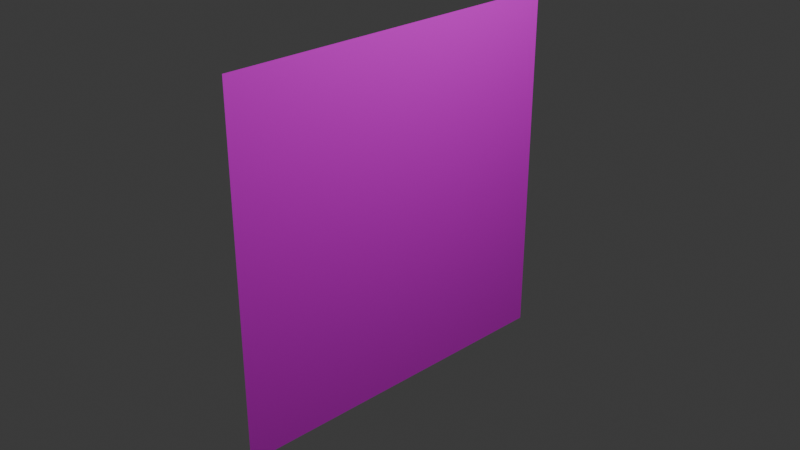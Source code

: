 # Source: hitEffect.blend  (saved by Blender 4.4.32; exported with 4.5.12 LTS)
import bpy
from mathutils import Matrix  # noqa: F401  (used for matrix-valued properties, if any)

bpy.ops.wm.read_factory_settings(use_empty=True)
scene = bpy.context.scene
scene.name = 'Scene'

# ---- collections
col_collection = bpy.data.collections.new('Collection'); scene.collection.children.link(col_collection)

# ---- images (referenced by path relative to the original .blend; pixels are not part of the script)
import os
ASSET_DIR = os.environ.get("B2B_ASSET_DIR", "")  # directory of the original .blend (textures are referenced by path, not embedded)
HERE = os.path.dirname(os.path.abspath(__file__))  # packed textures are extracted next to this script under _unpacked/

def load_image(name, relpath, width, height, colorspace="sRGB"):
    """Load a texture the original file referenced (path relative to the .blend, or extracted next to this script)."""
    p = next((c for c in (os.path.join(HERE, relpath), os.path.join(ASSET_DIR, relpath)) if relpath and os.path.exists(c)), "")
    if p:
        img = bpy.data.images.load(p, check_existing=True)
        img.name = name
    else:  # same state as the original file: an image datablock whose file is absent (Cycles renders it pink)
        img = bpy.data.images.new(name, width, height)
        img.source = "FILE"
        img.filepath = "//" + (relpath or name)
    img.colorspace_settings.name = colorspace
    return img
img_hiteffect_png = load_image('hitEffect.png', 'hitEffect.png', 1024, 1024, 'sRGB')

# ---- materials (node trees are filled in below, after node groups)
mat_001 = bpy.data.materials.new('マテリアル.001')
mat_001.use_transparency_overlap = False
mat_001.show_transparent_back = False
mat_001.roughness = 0.5

# ---- material node trees
mat_001.use_nodes = True; mat_001.node_tree.nodes.clear()
_N = mat_001.node_tree.nodes; _L = mat_001.node_tree.links
n0 = _N.new('ShaderNodeBsdfPrincipled'); n0.name = 'プリンシプルBSDF'; n0.location = (0, 300)
n0.inputs[27].default_value = (0.0, 0.0, 0.0, 1.0)
n0.inputs[28].default_value = 1.0
n1 = _N.new('ShaderNodeOutputMaterial'); n1.name = 'マテリアル出力'; n1.location = (280, 300)
n2 = _N.new('ShaderNodeTexImage'); n2.name = '画像テクスチャ'; n2.location = (-480, 300)
n2.image = img_hiteffect_png
_L.new(n0.outputs[0], n1.inputs[0])
_L.new(n2.outputs[0], n0.inputs[0])
_L.new(n2.outputs[1], n0.inputs[4])
n1.is_active_output = True

# ---- world
world_world = bpy.data.worlds.new('World'); scene.world = world_world
world_world.use_nodes = True; world_world.node_tree.nodes.clear()
_N = world_world.node_tree.nodes; _L = world_world.node_tree.links
n0 = _N.new('ShaderNodeOutputWorld'); n0.name = 'World Output'; n0.location = (300, 300)
n1 = _N.new('ShaderNodeBackground'); n1.name = 'Background'; n1.location = (10, 300)
n1.inputs[0].default_value = (0.05088, 0.05088, 0.05088, 1.0)
_L.new(n1.outputs[0], n0.inputs[0])
n0.is_active_output = True
world_world.color = (0.05088, 0.05088, 0.05088)
world_world.sun_shadow_jitter_overblur = 0.0

# ---- cameras
cam_camera = bpy.data.cameras.new('Camera')
cam_camera.clip_end = 100.0
cam_camera.ortho_scale = 7.314

# ---- lights
light_light = bpy.data.lights.new('Light', 'POINT')
light_light.energy = 1000.0
light_light.shadow_soft_size = 0.1

# ---- meshes
me_x = bpy.data.meshes.new('平面')
me_x.from_pydata([(0.0, -2.0, 2.0), (0.0, 2.0, 2.0), (0.0, -2.0, -2.0), (0.0, 2.0, -2.0)], [], [(1, 2, 0), (1, 3, 2)])
me_x.polygons.foreach_set('use_smooth', [True] * 2)
_uv = me_x.uv_layers.new(name='UVMap')
_uv.uv.foreach_set('vector', [0.9999, 0.9999, 0.0001, 0.0001, 0.9999, 0.0001, 0.9999, 0.9999, 0.0001, 0.9999, 0.0001, 0.0001])
me_x.materials.append(mat_001)
me_x.update()
me_x.normals_split_custom_set([tuple(v) for v in zip(*[iter([-1.0, 0.0, 0.0, -1.0, 0.0, 0.0, -1.0, 0.0, 0.0, -1.0, 0.0, 0.0, -1.0, 0.0, 0.0, -1.0, 0.0, 0.0])] * 3)])

# ---- objects
ob_light = bpy.data.objects.new('Light', light_light)
ob_camera = bpy.data.objects.new('Camera', cam_camera)
ob_x = bpy.data.objects.new('平面', me_x)

# ---- transforms, parenting, visibility, modifiers, constraints
ob_light.location = (4.076, 1.005, 5.904)
ob_light.rotation_euler = (0.6503, 0.05522, 1.866)
ob_light.lock_rotations_4d = False
ob_light.empty_display_type = 'ARROWS'
ob_light.color = (0.0, 0.0, 0.0, 0.0)
ob_light.lineart.crease_threshold = 0.0
ob_camera.location = (7.359, -6.926, 4.958)
ob_camera.rotation_euler = (1.109, 0.0, 0.8149)
ob_camera.lock_rotations_4d = False
ob_camera.empty_display_type = 'ARROWS'
ob_camera.color = (0.0, 0.0, 0.0, 0.0)
ob_camera.display_type = 'WIRE'
ob_camera.lineart.crease_threshold = 0.0
ob_x.location = (0.0, 0.0, 0.0)
ob_x.rotation_euler = (1.571, -0.0, 0.0)

# ---- collection membership
col_collection.objects.link(ob_light)
col_collection.objects.link(ob_camera)
col_collection.objects.link(ob_x)

# ---- scene / render settings (as saved in the file)
scene.camera = ob_camera
scene.frame_start = 1; scene.frame_end = 250; scene.frame_set(1)
scene.render.engine = 'BLENDER_EEVEE_NEXT'
bpy.context.view_layer.update()
